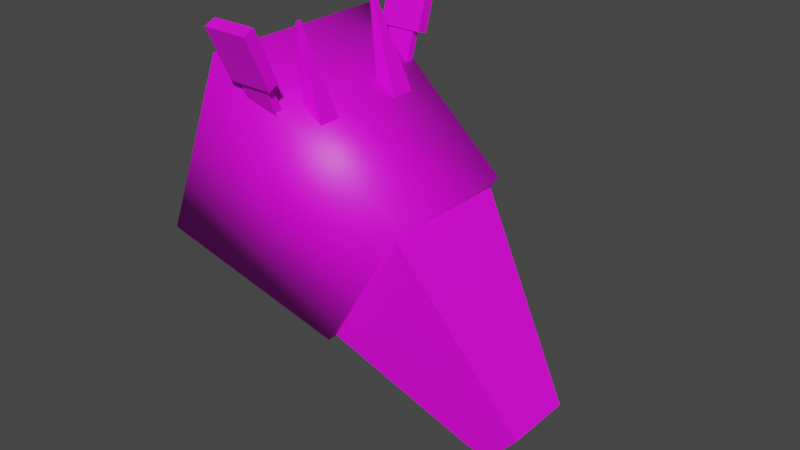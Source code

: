 # Source: dikdik.blend  (saved by Blender 2.83.20; exported with 4.5.12 LTS)
import bpy
from mathutils import Matrix  # noqa: F401  (used for matrix-valued properties, if any)

bpy.ops.wm.read_factory_settings(use_empty=True)
scene = bpy.context.scene
scene.name = 'Scene'

# ---- collections
col_collection = bpy.data.collections.new('Collection'); scene.collection.children.link(col_collection)

# ---- images (referenced by path relative to the original .blend; pixels are not part of the script)
import os
ASSET_DIR = os.environ.get("B2B_ASSET_DIR", "")  # directory of the original .blend (textures are referenced by path, not embedded)
HERE = os.path.dirname(os.path.abspath(__file__))  # packed textures are extracted next to this script under _unpacked/

def load_image(name, relpath, width, height, colorspace="sRGB"):
    """Load a texture the original file referenced (path relative to the .blend, or extracted next to this script)."""
    p = next((c for c in (os.path.join(HERE, relpath), os.path.join(ASSET_DIR, relpath)) if relpath and os.path.exists(c)), "")
    if p:
        img = bpy.data.images.load(p, check_existing=True)
        img.name = name
    else:  # same state as the original file: an image datablock whose file is absent (Cycles renders it pink)
        img = bpy.data.images.new(name, width, height)
        img.source = "FILE"
        img.filepath = "//" + (relpath or name)
    img.colorspace_settings.name = colorspace
    return img
img_hornright_snouth_head_and_more_png = load_image('HornRight Snouth head and more.png', 'HornRight Snouth head and more.png', 1024, 1024, 'sRGB')

# ---- materials (node trees are filled in below, after node groups)
mat_material_001 = bpy.data.materials.new('Material.001')
mat_material_001.use_transparent_shadow = False

# ---- material node trees
mat_material_001.use_nodes = True; mat_material_001.node_tree.nodes.clear()
_N = mat_material_001.node_tree.nodes; _L = mat_material_001.node_tree.links
n0 = _N.new('ShaderNodeBsdfPrincipled'); n0.name = 'Principled BSDF'; n0.location = (10, 300)
n0.distribution = 'GGX'
n0.subsurface_method = 'BURLEY'
n0.inputs[3].default_value = 1.45
n0.inputs[27].default_value = (0.0, 0.0, 0.0, 1.0)
n0.inputs[28].default_value = 1.0
n1 = _N.new('ShaderNodeOutputMaterial'); n1.name = 'Material Output'; n1.location = (300, 300)
n2 = _N.new('ShaderNodeTexImage'); n2.name = 'Image Texture'; n2.location = (-280, 280)
n2.image = img_hornright_snouth_head_and_more_png
_L.new(n0.outputs[0], n1.inputs[0])
_L.new(n2.outputs[0], n0.inputs[0])
n1.is_active_output = True

# ---- world
world_world = bpy.data.worlds.new('World'); scene.world = world_world
world_world.use_nodes = True; world_world.node_tree.nodes.clear()
_N = world_world.node_tree.nodes; _L = world_world.node_tree.links
n0 = _N.new('ShaderNodeOutputWorld'); n0.name = 'World Output'; n0.location = (300, 300)
n1 = _N.new('ShaderNodeBackground'); n1.name = 'Background'; n1.location = (10, 300)
n1.inputs[0].default_value = (0.05088, 0.05088, 0.05088, 1.0)
_L.new(n1.outputs[0], n0.inputs[0])
n0.is_active_output = True
world_world.color = (0.05088, 0.05088, 0.05088)
world_world.use_sun_shadow = False
world_world.sun_shadow_jitter_overblur = 0.0

# ---- meshes
me_cube = bpy.data.meshes.new('Cube')
me_cube.from_pydata([(1.0, 1.0, 1.0), (1.0, 0.9537, -1.0), (1.0, -1.0, 1.0), (1.0, -0.9537, -1.0), (-0.5338, 0.5818, 0.7036), (-0.5704, 0.5818, 0.03331), (-0.5338, -0.3876, 0.7036), (-0.5704, -0.3876, 0.03331)], [], [(0, 4, 6, 2), (3, 2, 6, 7), (7, 6, 4, 5), (5, 1, 3, 7), (1, 0, 2, 3), (5, 4, 0, 1)])
_uv = me_cube.uv_layers.new(name='UVMap')
_uv.uv.foreach_set('vector', [0.625, 0.5, 0.875, 0.5, 0.875, 0.75, 0.625, 0.75, 0.375, 0.75, 0.625, 0.75, 0.625, 1.0, 0.375, 1.0, 0.375, 0.0, 0.625, 0.0, 0.625, 0.25, 0.375, 0.25, 0.125, 0.5, 0.375, 0.5, 0.375, 0.75, 0.125, 0.75, 0.375, 0.5, 0.625, 0.5, 0.625, 0.75, 0.375, 0.75, 0.375, 0.25, 0.625, 0.25, 0.625, 0.5, 0.375, 0.5])
me_cube.materials.append(mat_material_001)
me_cube.use_remesh_preserve_volume = False
me_cube.use_remesh_preserve_attributes = False
me_cube.use_mirror_vertex_groups = False
me_cube.update()
me_head = bpy.data.meshes.new('Head')
me_head.from_pydata([(-1.0, -1.0, -1.0), (-1.0, -1.0, 1.0), (-1.0, 1.0, -1.0), (-1.0, 1.0, 1.0), (0.8302, -0.7456, -1.03), (1.07, -0.6673, 0.4952), (0.826, 0.7378, -1.019), (1.07, 0.6986, 0.4952)], [], [(0, 1, 3, 2), (2, 3, 7, 6), (6, 7, 5, 4), (4, 5, 1, 0), (2, 6, 4, 0), (7, 3, 1, 5)])
me_head.polygons.foreach_set('use_smooth', [True] * 6)
_uv = me_head.uv_layers.new(name='UVMap')
_uv.uv.foreach_set('vector', [0.08039, 0.72, 0.1462, 0.72, 0.1462, 0.7858, 0.08039, 0.7858, 0.08039, 0.7858, 0.1462, 0.7858, 0.1462, 0.8516, 0.08039, 0.8516, 0.08039, 0.8516, 0.1462, 0.8516, 0.1462, 0.9173, 0.08039, 0.9173, 0.08039, 0.9173, 0.1462, 0.9173, 0.1462, 0.9831, 0.08039, 0.9831, 0.01461, 0.8516, 0.08039, 0.8516, 0.08039, 0.9173, 0.01461, 0.9173, 0.1462, 0.8516, 0.212, 0.8516, 0.212, 0.9173, 0.1462, 0.9173])
me_head.materials.append(mat_material_001)
me_head.use_remesh_fix_poles = True
me_head.use_remesh_preserve_attributes = False
me_head.use_mirror_vertex_groups = False
me_head.update()
me_cube_003 = bpy.data.meshes.new('Cube.003')
me_cube_003.from_pydata([(5.039, -0.1529, -3.993), (-1.0, -1.0, 1.0), (5.039, 0.1529, -3.993), (-1.0, 1.0, 1.0), (5.092, -0.1529, -3.692), (1.0, -1.0, 1.0), (5.092, 0.1529, -3.692), (1.0, 1.0, 1.0)], [], [(0, 1, 3, 2), (2, 3, 7, 6), (6, 7, 5, 4), (4, 5, 1, 0), (2, 6, 4, 0), (7, 3, 1, 5)])
_uv = me_cube_003.uv_layers.new(name='UVMap')
_uv.uv.foreach_set('vector', [0.07853, 0.4474, 0.1345, 0.4474, 0.1345, 0.5034, 0.07853, 0.5034, 0.07853, 0.5034, 0.1345, 0.5034, 0.1345, 0.5594, 0.07853, 0.5594, 0.07853, 0.5594, 0.1345, 0.5594, 0.1345, 0.6154, 0.07853, 0.6154, 0.07853, 0.6154, 0.1345, 0.6154, 0.1345, 0.6713, 0.07853, 0.6713, 0.02255, 0.5594, 0.07853, 0.5594, 0.07853, 0.6154, 0.02255, 0.6154, 0.1345, 0.5594, 0.1905, 0.5594, 0.1905, 0.6154, 0.1345, 0.6154])
me_cube_003.materials.append(mat_material_001)
me_cube_003.use_remesh_fix_poles = True
me_cube_003.use_remesh_preserve_attributes = False
me_cube_003.use_mirror_vertex_groups = False
me_cube_003.update()
me_cube_004 = bpy.data.meshes.new('Cube.004')
me_cube_004.from_pydata([(5.039, -0.1529, -3.993), (-1.0, -1.0, 1.0), (5.039, 0.1529, -3.993), (-1.0, 1.0, 1.0), (5.092, -0.1529, -3.692), (1.0, -1.0, 1.0), (5.092, 0.1529, -3.692), (1.0, 1.0, 1.0)], [], [(0, 1, 3, 2), (2, 3, 7, 6), (6, 7, 5, 4), (4, 5, 1, 0), (2, 6, 4, 0), (7, 3, 1, 5)])
_uv = me_cube_004.uv_layers.new(name='UVMap')
_uv.uv.foreach_set('vector', [0.2412, 0.2369, 0.3193, 0.2369, 0.3193, 0.315, 0.2412, 0.315, 0.2412, 0.315, 0.3193, 0.315, 0.3193, 0.393, 0.2412, 0.393, 0.2412, 0.393, 0.3193, 0.393, 0.3193, 0.4711, 0.2412, 0.4711, 0.2412, 0.4711, 0.3193, 0.4711, 0.3193, 0.5491, 0.2412, 0.5491, 0.1632, 0.393, 0.2412, 0.393, 0.2412, 0.4711, 0.1632, 0.4711, 0.3193, 0.393, 0.3973, 0.393, 0.3973, 0.4711, 0.3193, 0.4711])
me_cube_004.materials.append(mat_material_001)
me_cube_004.use_remesh_fix_poles = True
me_cube_004.use_remesh_preserve_attributes = False
me_cube_004.use_mirror_vertex_groups = False
me_cube_004.update()
me_cube_005 = bpy.data.meshes.new('Cube.005')
me_cube_005.from_pydata([(-1.0, -1.0, -1.0), (-1.0, -1.0, 1.0), (-1.0, 1.0, -1.0), (-1.0, 1.0, 1.0), (1.0, -1.0, -1.0), (1.0, -1.0, 1.0), (1.0, 1.0, -1.0), (1.0, 1.0, 1.0)], [], [(0, 1, 3, 2), (2, 3, 7, 6), (6, 7, 5, 4), (4, 5, 1, 0), (2, 6, 4, 0), (7, 3, 1, 5)])
_uv = me_cube_005.uv_layers.new(name='UVMap')
_uv.uv.foreach_set('vector', [0.3076, 0.6534, 0.3894, 0.6534, 0.3894, 0.7352, 0.3076, 0.7352, 0.3076, 0.7352, 0.3894, 0.7352, 0.3894, 0.817, 0.3076, 0.817, 0.3076, 0.817, 0.3894, 0.817, 0.3894, 0.8988, 0.3076, 0.8988, 0.3076, 0.8988, 0.3894, 0.8988, 0.3894, 0.9807, 0.3076, 0.9807, 0.2257, 0.817, 0.3076, 0.817, 0.3076, 0.8988, 0.2257, 0.8988, 0.3894, 0.817, 0.4712, 0.817, 0.4712, 0.8988, 0.3894, 0.8988])
me_cube_005.materials.append(mat_material_001)
me_cube_005.use_remesh_fix_poles = True
me_cube_005.use_remesh_preserve_attributes = False
me_cube_005.use_mirror_vertex_groups = False
me_cube_005.update()
me_cube_006 = bpy.data.meshes.new('Cube.006')
me_cube_006.from_pydata([(-1.0, -1.0, -1.0), (-1.0, -1.0, 1.0), (-1.0, 1.0, -1.0), (-1.0, 1.0, 1.0), (1.0, -1.0, -1.0), (1.0, -1.0, 1.0), (1.0, 1.0, -1.0), (1.0, 1.0, 1.0)], [], [(0, 1, 3, 2), (2, 3, 7, 6), (6, 7, 5, 4), (4, 5, 1, 0), (2, 6, 4, 0), (7, 3, 1, 5)])
_uv = me_cube_006.uv_layers.new(name='UVMap')
_uv.uv.foreach_set('vector', [0.7497, 0.4929, 0.8316, 0.4929, 0.8316, 0.5747, 0.7497, 0.5747, 0.7497, 0.5747, 0.8316, 0.5747, 0.8316, 0.6566, 0.7497, 0.6566, 0.7497, 0.6566, 0.8316, 0.6566, 0.8316, 0.7384, 0.7497, 0.7384, 0.7497, 0.7384, 0.8316, 0.7384, 0.8316, 0.8202, 0.7497, 0.8202, 0.6679, 0.6566, 0.7497, 0.6566, 0.7497, 0.7384, 0.6679, 0.7384, 0.8316, 0.6566, 0.9134, 0.6566, 0.9134, 0.7384, 0.8316, 0.7384])
me_cube_006.materials.append(mat_material_001)
me_cube_006.use_remesh_fix_poles = True
me_cube_006.use_remesh_preserve_attributes = False
me_cube_006.use_mirror_vertex_groups = False
me_cube_006.update()
me_cube_008 = bpy.data.meshes.new('Cube.008')
me_cube_008.from_pydata([(-1.0, -1.0, -1.0), (-1.0, -1.0, 1.0), (-1.0, 1.0, -1.0), (-1.0, 1.0, 1.0), (1.0, -1.0, -1.0), (1.0, -1.0, 1.0), (1.0, 1.0, -1.0), (1.0, 1.0, 1.0)], [], [(0, 1, 3, 2), (2, 3, 7, 6), (6, 7, 5, 4), (4, 5, 1, 0), (2, 6, 4, 0), (7, 3, 1, 5)])
_uv = me_cube_008.uv_layers.new(name='UVMap')
_uv.uv.foreach_set('vector', [0.5126, 0.2185, 0.5944, 0.2185, 0.5944, 0.3004, 0.5126, 0.3004, 0.5126, 0.3004, 0.5944, 0.3004, 0.5944, 0.3822, 0.5126, 0.3822, 0.5126, 0.3822, 0.5944, 0.3822, 0.5944, 0.464, 0.5126, 0.464, 0.5126, 0.464, 0.5944, 0.464, 0.5944, 0.5458, 0.5126, 0.5458, 0.4307, 0.3822, 0.5126, 0.3822, 0.5126, 0.464, 0.4307, 0.464, 0.5944, 0.3822, 0.6762, 0.3822, 0.6762, 0.464, 0.5944, 0.464])
me_cube_008.materials.append(mat_material_001)
me_cube_008.use_remesh_fix_poles = True
me_cube_008.use_remesh_preserve_attributes = False
me_cube_008.use_mirror_vertex_groups = False
me_cube_008.update()
me_cube_007 = bpy.data.meshes.new('Cube.007')
me_cube_007.from_pydata([(-1.0, -1.0, -1.0), (-1.0, -1.0, 1.0), (-1.0, 1.0, -1.0), (-1.0, 1.0, 1.0), (1.0, -1.0, -1.0), (1.0, -1.0, 1.0), (1.0, 1.0, -1.0), (1.0, 1.0, 1.0)], [], [(0, 1, 3, 2), (2, 3, 7, 6), (6, 7, 5, 4), (4, 5, 1, 0), (2, 6, 4, 0), (7, 3, 1, 5)])
_uv = me_cube_007.uv_layers.new(name='UVMap')
_uv.uv.foreach_set('vector', [0.5641, 0.6038, 0.6459, 0.6038, 0.6459, 0.6856, 0.5641, 0.6856, 0.5641, 0.6856, 0.6459, 0.6856, 0.6459, 0.7674, 0.5641, 0.7674, 0.5641, 0.7674, 0.6459, 0.7674, 0.6459, 0.8492, 0.5641, 0.8492, 0.5641, 0.8492, 0.6459, 0.8492, 0.6459, 0.9311, 0.5641, 0.9311, 0.4823, 0.7674, 0.5641, 0.7674, 0.5641, 0.8492, 0.4823, 0.8492, 0.6459, 0.7674, 0.7278, 0.7674, 0.7278, 0.8492, 0.6459, 0.8492])
me_cube_007.materials.append(mat_material_001)
me_cube_007.use_remesh_fix_poles = True
me_cube_007.use_remesh_preserve_attributes = False
me_cube_007.use_mirror_vertex_groups = False
me_cube_007.update()

# ---- objects
ob_snouth = bpy.data.objects.new('Snouth', me_cube)
ob_head = bpy.data.objects.new('head', me_head)
ob_hornright = bpy.data.objects.new('HornRight', me_cube_003)
ob_hornleft = bpy.data.objects.new('Hornleft', me_cube_004)
ob_earright = bpy.data.objects.new('EarRight', me_cube_005)
ob_earlowright = bpy.data.objects.new('EarLowRight', me_cube_006)
ob_earleft = bpy.data.objects.new('EarLeft', me_cube_008)
ob_earlowleft = bpy.data.objects.new('EarLowLeft', me_cube_007)

# ---- transforms, parenting, visibility, modifiers, constraints
ob_snouth.parent = ob_head
ob_snouth.matrix_parent_inverse = Matrix(((1.463, 7.632e-08, -0.5681, 0.4577), (-7.632e-08, 1.569, 1.43e-08, 0.01649), (0.5681, 1.43e-08, 1.463, -7.086), (-0.0, -0.0, -0.0, 1.0)))
ob_snouth.location = (2.429, -4.694e-07, 3.493)
ob_snouth.rotation_euler = (2.98e-08, 0.6121, 9.432e-08)
ob_snouth.scale = (-0.7685, -0.4474, -0.4474)
ob_snouth.lock_rotations_4d = False
ob_snouth.empty_display_type = 'ARROWS'
ob_snouth.lineart.crease_threshold = 0.0
ob_head.location = (1.363, -0.01051, 4.315)
ob_head.rotation_euler = (9.778e-09, 0.3705, 5.218e-08)
ob_head.scale = (0.6373, 0.6373, 0.6373)
ob_head.lineart.crease_threshold = 0.0
ob_hornright.parent = ob_head
ob_hornright.matrix_parent_inverse = Matrix(((1.463, 7.632e-08, -0.5681, 0.4577), (-7.632e-08, 1.569, 1.43e-08, 0.01649), (0.5681, 1.43e-08, 1.463, -7.086), (-0.0, -0.0, -0.0, 1.0)))
ob_hornright.location = (1.505, -0.3161, 4.841)
ob_hornright.rotation_euler = (1.909e-08, 0.5041, 7.412e-08)
ob_hornright.scale = (-0.07731, -0.07731, -0.07731)
ob_hornright.lineart.crease_threshold = 0.0
ob_hornleft.parent = ob_head
ob_hornleft.matrix_parent_inverse = Matrix(((1.463, 7.632e-08, -0.5681, 0.4577), (-7.632e-08, 1.569, 1.43e-08, 0.01649), (0.5681, 1.43e-08, 1.463, -7.086), (-0.0, -0.0, -0.0, 1.0)))
ob_hornleft.location = (1.505, 0.2797, 4.871)
ob_hornleft.rotation_euler = (1.909e-08, 0.5041, 7.412e-08)
ob_hornleft.scale = (-0.07731, -0.07731, -0.07731)
ob_hornleft.lineart.crease_threshold = 0.0
ob_earright.parent = ob_earlowright
ob_earright.matrix_parent_inverse = Matrix(((10.98, 3.924e-14, -1.01e-15, -14.16), (-2.843e-13, -37.55, -17.09, 62.28), (-2.621e-14, -3.577, 7.857, -41.07), (0.0, -0.0, -0.0, 1.0)))
ob_earright.location = (1.29, -0.7085, 5.201)
ob_earright.rotation_euler = (6.71, 9.199e-17, 1.995e-17)
ob_earright.scale = (0.1419, -0.03778, 0.1806)
ob_earright.lineart.crease_threshold = 0.0
ob_earlowright.parent = ob_head
ob_earlowright.matrix_parent_inverse = Matrix(((1.463, 7.632e-08, -0.5681, 0.4577), (-7.632e-08, 1.569, 1.43e-08, 0.01649), (0.5681, 1.43e-08, 1.463, -7.086), (-0.0, -0.0, -0.0, 1.0)))
ob_earlowright.location = (1.29, -0.5969, 4.956)
ob_earlowright.rotation_euler = (6.71, 9.199e-17, 1.995e-17)
ob_earlowright.scale = (0.09106, -0.02424, 0.1158)
ob_earlowright.lineart.crease_threshold = 0.0
ob_earleft.parent = ob_earlowleft
ob_earleft.matrix_parent_inverse = Matrix(((10.98, 1.094e-16, 7.221e-16, -14.22), (-4.108e-16, -39.4, 12.22, -39.07), (-5.676e-16, 2.556, 8.245, -42.28), (0.0, 0.0, -0.0, 1.0)))
ob_earleft.location = (1.295, 0.6256, 5.216)
ob_earleft.rotation_euler = (-0.3006, -6.575e-17, 9.959e-18)
ob_earleft.scale = (0.1419, -0.03778, 0.1806)
ob_earleft.lineart.crease_threshold = 0.0
ob_earlowleft.parent = ob_head
ob_earlowleft.matrix_parent_inverse = Matrix(((1.463, 7.632e-08, -0.5681, 0.4577), (-7.632e-08, 1.569, 1.43e-08, 0.01649), (0.5681, 1.43e-08, 1.463, -7.086), (-0.0, -0.0, -0.0, 1.0)))
ob_earlowleft.location = (1.295, 0.5458, 4.958)
ob_earlowleft.rotation_euler = (-0.3006, -6.575e-17, 9.959e-18)
ob_earlowleft.scale = (0.09106, -0.02424, 0.1158)
ob_earlowleft.lineart.crease_threshold = 0.0

# ---- collection membership
col_collection.objects.link(ob_snouth)
col_collection.objects.link(ob_head)
col_collection.objects.link(ob_hornright)
col_collection.objects.link(ob_hornleft)
col_collection.objects.link(ob_earright)
col_collection.objects.link(ob_earlowright)
col_collection.objects.link(ob_earleft)
col_collection.objects.link(ob_earlowleft)

# ---- scene / render settings (as saved in the file)
scene.frame_start = 1; scene.frame_end = 250; scene.frame_set(1)
scene.render.engine = 'BLENDER_EEVEE_NEXT'
scene.cycles.use_denoising = False
scene.cycles.samples = 128
scene.cycles.sampling_pattern = 'TABULATED_SOBOL'
scene.cycles.use_adaptive_sampling = False
scene.cycles.use_light_tree = False
scene.view_settings.view_transform = 'Filmic'
bpy.context.view_layer.update()

# ---- added for rendering (the .blend has no active camera and no usable light): camera, sun
cam_auto = bpy.data.cameras.new('AutoCamera')
cam_auto.lens = 50.0
cam_auto.sensor_width = 36.0
cam_auto.clip_end = 1000.0
ob_auto_camera = bpy.data.objects.new('AutoCamera', cam_auto)
scene.collection.objects.link(ob_auto_camera)
ob_auto_camera.location = (5.37567, -4.35655, 7.00752)
ob_auto_camera.rotation_euler = (1.09748, -7.21219e-08, 0.694738)
scene.camera = ob_auto_camera
light_auto_sun = bpy.data.lights.new('AutoSun', 'SUN')
light_auto_sun.energy = 3.0
light_auto_sun.angle = 0.0523599
ob_auto_sun = bpy.data.objects.new('AutoSun', light_auto_sun)
scene.collection.objects.link(ob_auto_sun)
ob_auto_sun.rotation_euler = (0.872665, 0.174533, 0.523599)
bpy.context.view_layer.update()
